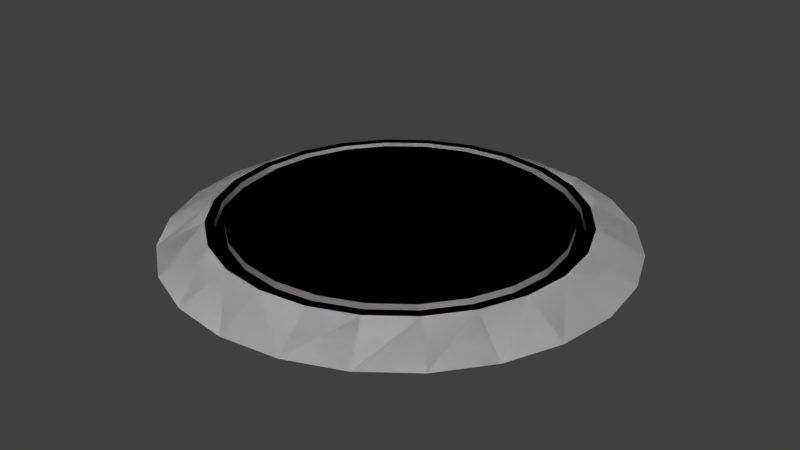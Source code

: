 # Source: Hotspot.blend  (saved by Blender 2.78.0; exported with 4.5.12 LTS)
import bpy
from mathutils import Matrix  # noqa: F401  (used for matrix-valued properties, if any)

bpy.ops.wm.read_factory_settings(use_empty=True)
scene = bpy.context.scene
scene.name = 'Scene'

# ---- collections
col_collection_1 = bpy.data.collections.new('Collection 1'); scene.collection.children.link(col_collection_1)

# ---- materials (node trees are filled in below, after node groups)
mat_material = bpy.data.materials.new('material')
mat_material.alpha_threshold = 0.0
mat_material.use_transparent_shadow = False
mat_material.diffuse_color = (1.0, 1.0, 1.0, 1.0)
mat_material.roughness = 0.5
mat_color_m06 = bpy.data.materials.new('Color_M06')
mat_color_m06.alpha_threshold = 0.0
mat_color_m06.use_transparent_shadow = False
mat_color_m06.diffuse_color = (0.4216, 0.4216, 0.4216, 1.0)
mat_color_m06.roughness = 0.5
mat_color_m05 = bpy.data.materials.new('Color_M05')
mat_color_m05.alpha_threshold = 0.0
mat_color_m05.use_transparent_shadow = False
mat_color_m05.diffuse_color = (0.5588, 0.5588, 0.5588, 1.0)
mat_color_m05.roughness = 0.5
mat_color_m08 = bpy.data.materials.new('Color_M08')
mat_color_m08.alpha_threshold = 0.0
mat_color_m08.use_transparent_shadow = False
mat_color_m08.diffuse_color = (0.1471, 0.1471, 0.1471, 1.0)
mat_color_m08.roughness = 0.5
mat_color_l06 = bpy.data.materials.new('Color_L06')
mat_color_l06.alpha_threshold = 0.0
mat_color_l06.use_transparent_shadow = False
mat_color_l06.diffuse_color = (1.0, 0.0, 0.4902, 1.0)
mat_color_l06.roughness = 0.5

# ---- material node trees

# ---- world
world_world = bpy.data.worlds.new('World'); scene.world = world_world
world_world.color = (0.05088, 0.05088, 0.05088)
world_world.use_sun_shadow = False
world_world.sun_shadow_jitter_overblur = 0.0
world_world.cycles.sampling_method = 'MANUAL'

# ---- meshes
me_id13 = bpy.data.meshes.new('ID13')
me_id13.from_pydata([(1.907e-06, 19.69, -1.762), (-4.067, 15.18, 0.2067), (-5.095, 19.01, -1.762), (1.907e-06, 15.71, 0.2067), (1.907e-06, 15.71, 0.2067), (1.907e-06, 19.69, -1.762), (-4.067, 15.18, 0.2067), (-5.095, 19.01, -1.762), (5.095, 19.01, -1.762), (4.067, 15.18, 0.2067), (4.067, 15.18, 0.2067), (5.095, 19.01, -1.762), (-7.857, 13.61, 0.2067), (-9.843, 17.05, -1.762), (-7.857, 13.61, 0.2067), (-9.843, 17.05, -1.762), (-19.01, -5.095, -1.762), (-19.01, 5.095, -1.762), (-19.69, -7.629e-06, -1.762), (-17.05, -9.843, -1.762), (-17.05, 9.843, -1.762), (-13.92, -13.92, -1.762), (-13.92, 13.92, -1.762), (-9.843, -17.05, -1.762), (-9.843, 17.05, -1.762), (-5.095, -19.01, -1.762), (-5.095, 19.01, -1.762), (1.907e-06, -19.69, -1.762), (1.907e-06, 19.69, -1.762), (5.095, -19.01, -1.762), (5.095, 19.01, -1.762), (9.843, -17.05, -1.762), (9.843, 17.05, -1.762), (13.92, -13.92, -1.762), (13.92, 13.92, -1.762), (17.05, -9.843, -1.762), (17.05, 9.843, -1.762), (19.01, -5.095, -1.762), (19.01, 5.095, -1.762), (19.69, -7.629e-06, -1.762), (19.69, -7.629e-06, -1.762), (19.01, -5.095, -1.762), (19.01, 5.095, -1.762), (17.05, 9.843, -1.762), (17.05, -9.843, -1.762), (13.92, 13.92, -1.762), (13.92, -13.92, -1.762), (9.843, 17.05, -1.762), (9.843, -17.05, -1.762), (5.095, 19.01, -1.762), (5.095, -19.01, -1.762), (1.907e-06, 19.69, -1.762), (1.907e-06, -19.69, -1.762), (-5.095, 19.01, -1.762), (-5.095, -19.01, -1.762), (-9.843, 17.05, -1.762), (-9.843, -17.05, -1.762), (-13.92, 13.92, -1.762), (-13.92, -13.92, -1.762), (-17.05, 9.843, -1.762), (-17.05, -9.843, -1.762), (-19.01, 5.095, -1.762), (-19.01, -5.095, -1.762), (-19.69, -7.629e-06, -1.762), (7.857, 13.61, 0.2067), (9.843, 17.05, -1.762), (9.843, 17.05, -1.762), (7.857, 13.61, 0.2067), (-11.11, 11.11, 0.2067), (-13.92, 13.92, -1.762), (-11.11, 11.11, 0.2067), (-13.92, 13.92, -1.762), (-13.61, 7.857, 0.2067), (-17.05, 9.843, -1.762), (-13.61, 7.857, 0.2067), (-17.05, 9.843, -1.762), (-15.18, 4.067, 0.2067), (-19.01, 5.095, -1.762), (-15.18, 4.067, 0.2067), (-19.01, 5.095, -1.762), (-15.71, -7.629e-06, 0.2067), (-19.69, -7.629e-06, -1.762), (-15.71, -7.629e-06, 0.2067), (-19.69, -7.629e-06, -1.762), (-19.01, -5.095, -1.762), (-15.18, -4.067, 0.2067), (-15.18, -4.067, 0.2067), (-19.01, -5.095, -1.762), (-17.05, -9.843, -1.762), (-13.61, -7.857, 0.2067), (-13.61, -7.857, 0.2067), (-17.05, -9.843, -1.762), (-13.92, -13.92, -1.762), (-11.11, -11.11, 0.2067), (-11.11, -11.11, 0.2067), (-13.92, -13.92, -1.762), (-9.843, -17.05, -1.762), (-7.857, -13.61, 0.2067), (-7.857, -13.61, 0.2067), (-9.843, -17.05, -1.762), (-5.095, -19.01, -1.762), (-4.067, -15.18, 0.2067), (-4.067, -15.18, 0.2067), (-5.095, -19.01, -1.762), (1.907e-06, -19.69, -1.762), (1.907e-06, -15.71, 0.2067), (1.907e-06, -15.71, 0.2067), (1.907e-06, -19.69, -1.762), (5.095, -19.01, -1.762), (4.067, -15.18, 0.2067), (4.067, -15.18, 0.2067), (5.095, -19.01, -1.762), (7.857, -13.61, 0.2067), (9.843, -17.05, -1.762), (9.843, -17.05, -1.762), (7.857, -13.61, 0.2067), (11.11, -11.11, 0.2067), (13.92, -13.92, -1.762), (13.92, -13.92, -1.762), (11.11, -11.11, 0.2067), (13.61, -7.857, 0.2067), (17.05, -9.843, -1.762), (17.05, -9.843, -1.762), (13.61, -7.857, 0.2067), (15.18, -4.067, 0.2067), (19.01, -5.095, -1.762), (19.01, -5.095, -1.762), (15.18, -4.067, 0.2067), (15.71, -7.629e-06, 0.2067), (19.69, -7.629e-06, -1.762), (19.69, -7.629e-06, -1.762), (15.71, -7.629e-06, 0.2067), (19.01, 5.095, -1.762), (15.18, 4.067, 0.2067), (19.01, 5.095, -1.762), (15.18, 4.067, 0.2067), (17.05, 9.843, -1.762), (13.61, 7.857, 0.2067), (17.05, 9.843, -1.762), (13.61, 7.857, 0.2067), (13.92, 13.92, -1.762), (11.11, 11.11, 0.2067), (13.92, 13.92, -1.762), (11.11, 11.11, 0.2067), (1.907e-06, 14.92, 0.2067), (3.862, 14.41, -0.3839), (1.907e-06, 14.92, -0.3839), (3.862, 14.41, 0.2067), (3.862, 14.41, 0.2067), (1.907e-06, 14.92, 0.2067), (3.862, 14.41, -0.3839), (1.907e-06, 14.92, -0.3839), (7.46, 12.92, -0.3839), (7.46, 12.92, 0.2067), (7.46, 12.92, 0.2067), (7.46, 12.92, -0.3839), (-3.862, 14.41, 0.2067), (1.907e-06, 14.92, -0.3839), (-3.862, 14.41, -0.3839), (1.907e-06, 14.92, 0.2067), (1.907e-06, 14.92, 0.2067), (-3.862, 14.41, 0.2067), (1.907e-06, 14.92, -0.3839), (-3.862, 14.41, -0.3839), (10.55, 10.55, -0.3839), (10.55, 10.55, 0.2067), (10.55, 10.55, 0.2067), (10.55, 10.55, -0.3839), (-7.46, 12.92, 0.2067), (-7.46, 12.92, -0.3839), (-7.46, 12.92, 0.2067), (-7.46, 12.92, -0.3839), (12.92, 7.46, 0.2067), (12.92, 7.46, -0.3839), (12.92, 7.46, 0.2067), (12.92, 7.46, -0.3839), (-10.55, 10.55, 0.2067), (-10.55, 10.55, -0.3839), (-10.55, 10.55, 0.2067), (-10.55, 10.55, -0.3839), (14.41, 3.862, 0.2067), (14.41, 3.862, -0.3839), (14.41, 3.862, 0.2067), (14.41, 3.862, -0.3839), (-12.92, 7.46, -0.3839), (-12.92, 7.46, 0.2067), (-12.92, 7.46, -0.3839), (-12.92, 7.46, 0.2067), (14.92, -7.629e-06, 0.2067), (14.92, -7.629e-06, -0.3839), (14.92, -7.629e-06, 0.2067), (14.92, -7.629e-06, -0.3839), (-14.41, 3.862, -0.3839), (-14.41, 3.862, 0.2067), (-14.41, 3.862, -0.3839), (-14.41, 3.862, 0.2067), (14.92, -7.629e-06, -0.3839), (14.41, -3.862, 0.2067), (14.41, -3.862, -0.3839), (14.92, -7.629e-06, 0.2067), (14.92, -7.629e-06, 0.2067), (14.92, -7.629e-06, -0.3839), (14.41, -3.862, 0.2067), (14.41, -3.862, -0.3839), (-14.92, -7.629e-06, -0.3839), (-14.92, -7.629e-06, 0.2067), (-14.92, -7.629e-06, -0.3839), (-14.92, -7.629e-06, 0.2067), (12.92, -7.46, 0.2067), (12.92, -7.46, -0.3839), (12.92, -7.46, 0.2067), (12.92, -7.46, -0.3839), (-14.92, -7.629e-06, 0.2067), (-14.41, -3.862, -0.3839), (-14.41, -3.862, 0.2067), (-14.92, -7.629e-06, -0.3839), (-14.92, -7.629e-06, -0.3839), (-14.92, -7.629e-06, 0.2067), (-14.41, -3.862, -0.3839), (-14.41, -3.862, 0.2067), (10.55, -10.55, 0.2067), (10.55, -10.55, -0.3839), (10.55, -10.55, 0.2067), (10.55, -10.55, -0.3839), (-12.92, -7.46, -0.3839), (-12.92, -7.46, 0.2067), (-12.92, -7.46, -0.3839), (-12.92, -7.46, 0.2067), (7.46, -12.92, -0.3839), (7.46, -12.92, 0.2067), (7.46, -12.92, 0.2067), (7.46, -12.92, -0.3839), (-10.55, -10.55, -0.3839), (-10.55, -10.55, 0.2067), (-10.55, -10.55, -0.3839), (-10.55, -10.55, 0.2067), (3.862, -14.41, -0.3839), (3.862, -14.41, 0.2067), (3.862, -14.41, 0.2067), (3.862, -14.41, -0.3839), (-7.46, -12.92, 0.2067), (-7.46, -12.92, -0.3839), (-7.46, -12.92, 0.2067), (-7.46, -12.92, -0.3839), (1.907e-06, -14.92, -0.3839), (1.907e-06, -14.92, 0.2067), (1.907e-06, -14.92, 0.2067), (1.907e-06, -14.92, -0.3839), (-3.862, -14.41, 0.2067), (-3.862, -14.41, -0.3839), (-3.862, -14.41, 0.2067), (-3.862, -14.41, -0.3839), (1.907e-06, -14.92, 0.2067), (1.907e-06, -14.92, -0.3839), (1.907e-06, -14.92, 0.2067), (1.907e-06, -14.92, -0.3839), (-14.41, 3.862, -0.3839), (-13.64, 3.656, -0.3839), (-14.13, -7.629e-06, -0.3839), (-12.92, 7.46, -0.3839), (-12.23, 7.063, -0.3839), (-10.55, 10.55, -0.3839), (-9.988, 9.988, -0.3839), (-7.46, 12.92, -0.3839), (-7.063, 12.23, -0.3839), (-3.862, 14.41, -0.3839), (-3.656, 13.64, -0.3839), (1.907e-06, 14.92, -0.3839), (1.907e-06, 14.13, -0.3839), (3.862, 14.41, -0.3839), (3.656, 13.64, -0.3839), (7.063, 12.23, -0.3839), (7.46, 12.92, -0.3839), (9.988, 9.988, -0.3839), (10.55, 10.55, -0.3839), (12.23, 7.063, -0.3839), (12.92, 7.46, -0.3839), (13.64, 3.656, -0.3839), (14.41, 3.862, -0.3839), (14.13, -7.629e-06, -0.3839), (-14.41, -3.862, -0.3839), (-14.92, -7.629e-06, -0.3839), (-13.64, -3.656, -0.3839), (-12.92, -7.46, -0.3839), (-12.23, -7.063, -0.3839), (-10.55, -10.55, -0.3839), (-9.988, -9.988, -0.3839), (-7.46, -12.92, -0.3839), (-7.063, -12.23, -0.3839), (-3.862, -14.41, -0.3839), (-3.656, -13.64, -0.3839), (1.907e-06, -14.92, -0.3839), (1.907e-06, -14.13, -0.3839), (3.656, -13.64, -0.3839), (3.862, -14.41, -0.3839), (7.063, -12.23, -0.3839), (7.46, -12.92, -0.3839), (9.988, -9.988, -0.3839), (10.55, -10.55, -0.3839), (12.23, -7.063, -0.3839), (12.92, -7.46, -0.3839), (13.64, -3.656, -0.3839), (14.41, -3.862, -0.3839), (14.92, -7.629e-06, -0.3839), (14.92, -7.629e-06, -0.3839), (14.41, 3.862, -0.3839), (14.41, -3.862, -0.3839), (14.13, -7.629e-06, -0.3839), (13.64, -3.656, -0.3839), (12.92, -7.46, -0.3839), (12.23, -7.063, -0.3839), (10.55, -10.55, -0.3839), (9.988, -9.988, -0.3839), (7.46, -12.92, -0.3839), (7.063, -12.23, -0.3839), (3.862, -14.41, -0.3839), (3.656, -13.64, -0.3839), (1.907e-06, -14.92, -0.3839), (1.907e-06, -14.13, -0.3839), (-3.656, -13.64, -0.3839), (-3.862, -14.41, -0.3839), (-7.063, -12.23, -0.3839), (-7.46, -12.92, -0.3839), (-9.988, -9.988, -0.3839), (-10.55, -10.55, -0.3839), (-12.23, -7.063, -0.3839), (-12.92, -7.46, -0.3839), (-13.64, -3.656, -0.3839), (-14.41, -3.862, -0.3839), (-14.13, -7.629e-06, -0.3839), (-14.41, 3.862, -0.3839), (-14.92, -7.629e-06, -0.3839), (13.64, 3.656, -0.3839), (12.92, 7.46, -0.3839), (12.23, 7.063, -0.3839), (10.55, 10.55, -0.3839), (9.988, 9.988, -0.3839), (7.46, 12.92, -0.3839), (7.063, 12.23, -0.3839), (3.862, 14.41, -0.3839), (3.656, 13.64, -0.3839), (1.907e-06, 14.13, -0.3839), (1.907e-06, 14.92, -0.3839), (-3.656, 13.64, -0.3839), (-3.862, 14.41, -0.3839), (-7.063, 12.23, -0.3839), (-7.46, 12.92, -0.3839), (-9.988, 9.988, -0.3839), (-10.55, 10.55, -0.3839), (-12.23, 7.063, -0.3839), (-12.92, 7.46, -0.3839), (-13.64, 3.656, -0.3839), (-13.64, 3.656, 0.2067), (-13.64, -3.656, 0.2067), (-14.13, -7.629e-06, 0.2067), (-12.23, -7.063, 0.2067), (-12.23, 7.063, 0.2067), (-9.988, -9.988, 0.2067), (-9.988, 9.988, 0.2067), (-7.063, -12.23, 0.2067), (-7.063, 12.23, 0.2067), (-3.656, -13.64, 0.2067), (-3.656, 13.64, 0.2067), (1.907e-06, -14.13, 0.2067), (1.907e-06, 14.13, 0.2067), (3.656, 13.64, 0.2067), (3.656, -13.64, 0.2067), (7.063, -12.23, 0.2067), (7.063, 12.23, 0.2067), (9.988, 9.988, 0.2067), (9.988, -9.988, 0.2067), (12.23, 7.063, 0.2067), (12.23, -7.063, 0.2067), (13.64, -3.656, 0.2067), (13.64, 3.656, 0.2067), (14.13, -7.629e-06, 0.2067), (14.13, -7.629e-06, 0.2067), (13.64, 3.656, 0.2067), (13.64, -3.656, 0.2067), (12.23, 7.063, 0.2067), (12.23, -7.063, 0.2067), (9.988, -9.988, 0.2067), (9.988, 9.988, 0.2067), (7.063, -12.23, 0.2067), (7.063, 12.23, 0.2067), (3.656, 13.64, 0.2067), (3.656, -13.64, 0.2067), (1.907e-06, -14.13, 0.2067), (1.907e-06, 14.13, 0.2067), (-3.656, 13.64, 0.2067), (-3.656, -13.64, 0.2067), (-7.063, 12.23, 0.2067), (-7.063, -12.23, 0.2067), (-9.988, 9.988, 0.2067), (-9.988, -9.988, 0.2067), (-12.23, 7.063, 0.2067), (-12.23, -7.063, 0.2067), (-13.64, 3.656, 0.2067), (-13.64, -3.656, 0.2067), (-14.13, -7.629e-06, 0.2067), (1.907e-06, -14.13, 0.2067), (3.656, -13.64, -0.3839), (1.907e-06, -14.13, -0.3839), (3.656, -13.64, 0.2067), (3.656, -13.64, 0.2067), (1.907e-06, -14.13, 0.2067), (3.656, -13.64, -0.3839), (1.907e-06, -14.13, -0.3839), (-3.656, -13.64, 0.2067), (1.907e-06, -14.13, -0.3839), (-3.656, -13.64, -0.3839), (1.907e-06, -14.13, 0.2067), (1.907e-06, -14.13, 0.2067), (-3.656, -13.64, 0.2067), (1.907e-06, -14.13, -0.3839), (-3.656, -13.64, -0.3839), (-7.063, -12.23, 0.2067), (-7.063, -12.23, -0.3839), (-7.063, -12.23, 0.2067), (-7.063, -12.23, -0.3839), (-9.988, -9.988, 0.2067), (-9.988, -9.988, -0.3839), (-9.988, -9.988, 0.2067), (-9.988, -9.988, -0.3839), (-12.23, -7.063, -0.3839), (-12.23, -7.063, 0.2067), (-12.23, -7.063, 0.2067), (-12.23, -7.063, -0.3839), (-13.64, -3.656, -0.3839), (-13.64, -3.656, 0.2067), (-13.64, -3.656, 0.2067), (-13.64, -3.656, -0.3839), (-14.13, -7.629e-06, -0.3839), (-14.13, -7.629e-06, 0.2067), (-14.13, -7.629e-06, 0.2067), (-14.13, -7.629e-06, -0.3839), (-13.64, 3.656, -0.3839), (-14.13, -7.629e-06, 0.2067), (-14.13, -7.629e-06, -0.3839), (-13.64, 3.656, 0.2067), (-13.64, 3.656, 0.2067), (-13.64, 3.656, -0.3839), (-14.13, -7.629e-06, 0.2067), (-14.13, -7.629e-06, -0.3839), (-12.23, 7.063, -0.3839), (-12.23, 7.063, 0.2067), (-12.23, 7.063, 0.2067), (-12.23, 7.063, -0.3839), (-9.988, 9.988, -0.3839), (-9.988, 9.988, 0.2067), (-9.988, 9.988, 0.2067), (-9.988, 9.988, -0.3839), (-7.063, 12.23, 0.2067), (-7.063, 12.23, -0.3839), (-7.063, 12.23, 0.2067), (-7.063, 12.23, -0.3839), (-3.656, 13.64, 0.2067), (-3.656, 13.64, -0.3839), (-3.656, 13.64, 0.2067), (-3.656, 13.64, -0.3839), (1.907e-06, 14.13, 0.2067), (1.907e-06, 14.13, -0.3839), (1.907e-06, 14.13, 0.2067), (1.907e-06, 14.13, -0.3839), (3.656, 13.64, 0.2067), (1.907e-06, 14.13, -0.3839), (3.656, 13.64, -0.3839), (1.907e-06, 14.13, 0.2067), (1.907e-06, 14.13, 0.2067), (3.656, 13.64, 0.2067), (1.907e-06, 14.13, -0.3839), (3.656, 13.64, -0.3839), (7.063, 12.23, 0.2067), (7.063, 12.23, -0.3839), (7.063, 12.23, 0.2067), (7.063, 12.23, -0.3839), (9.988, 9.988, 0.2067), (9.988, 9.988, -0.3839), (9.988, 9.988, 0.2067), (9.988, 9.988, -0.3839), (12.23, 7.063, -0.3839), (12.23, 7.063, 0.2067), (12.23, 7.063, -0.3839), (12.23, 7.063, 0.2067), (13.64, 3.656, -0.3839), (13.64, 3.656, 0.2067), (13.64, 3.656, -0.3839), (13.64, 3.656, 0.2067), (14.13, -7.629e-06, -0.3839), (14.13, -7.629e-06, 0.2067), (14.13, -7.629e-06, -0.3839), (14.13, -7.629e-06, 0.2067), (14.13, -7.629e-06, 0.2067), (13.64, -3.656, -0.3839), (13.64, -3.656, 0.2067), (14.13, -7.629e-06, -0.3839), (14.13, -7.629e-06, -0.3839), (14.13, -7.629e-06, 0.2067), (13.64, -3.656, -0.3839), (13.64, -3.656, 0.2067), (12.23, -7.063, -0.3839), (12.23, -7.063, 0.2067), (12.23, -7.063, -0.3839), (12.23, -7.063, 0.2067), (9.988, -9.988, -0.3839), (9.988, -9.988, 0.2067), (9.988, -9.988, -0.3839), (9.988, -9.988, 0.2067), (7.063, -12.23, 0.2067), (7.063, -12.23, -0.3839), (7.063, -12.23, 0.2067), (7.063, -12.23, -0.3839), (-15.18, 4.067, 0.2067), (-14.41, 3.862, 0.2067), (-14.92, -7.629e-06, 0.2067), (-13.61, 7.857, 0.2067), (-12.92, 7.46, 0.2067), (-11.11, 11.11, 0.2067), (-10.55, 10.55, 0.2067), (-7.857, 13.61, 0.2067), (-7.46, 12.92, 0.2067), (-4.067, 15.18, 0.2067), (-3.862, 14.41, 0.2067), (1.907e-06, 15.71, 0.2067), (1.907e-06, 14.92, 0.2067), (4.067, 15.18, 0.2067), (3.862, 14.41, 0.2067), (7.46, 12.92, 0.2067), (7.857, 13.61, 0.2067), (10.55, 10.55, 0.2067), (11.11, 11.11, 0.2067), (12.92, 7.46, 0.2067), (13.61, 7.857, 0.2067), (14.41, 3.862, 0.2067), (15.18, 4.067, 0.2067), (14.92, -7.629e-06, 0.2067), (-15.18, -4.067, 0.2067), (-15.71, -7.629e-06, 0.2067), (-14.41, -3.862, 0.2067), (-13.61, -7.857, 0.2067), (-12.92, -7.46, 0.2067), (-11.11, -11.11, 0.2067), (-10.55, -10.55, 0.2067), (-7.857, -13.61, 0.2067), (-7.46, -12.92, 0.2067), (-4.067, -15.18, 0.2067), (-3.862, -14.41, 0.2067), (1.907e-06, -15.71, 0.2067), (1.907e-06, -14.92, 0.2067), (4.067, -15.18, 0.2067), (3.862, -14.41, 0.2067), (7.46, -12.92, 0.2067), (7.857, -13.61, 0.2067), (10.55, -10.55, 0.2067), (11.11, -11.11, 0.2067), (12.92, -7.46, 0.2067), (13.61, -7.857, 0.2067), (14.41, -3.862, 0.2067), (15.18, -4.067, 0.2067), (15.71, -7.629e-06, 0.2067), (15.71, -7.629e-06, 0.2067), (15.18, 4.067, 0.2067), (15.18, -4.067, 0.2067), (14.92, -7.629e-06, 0.2067), (14.41, -3.862, 0.2067), (13.61, -7.857, 0.2067), (12.92, -7.46, 0.2067), (11.11, -11.11, 0.2067), (10.55, -10.55, 0.2067), (7.857, -13.61, 0.2067), (7.46, -12.92, 0.2067), (4.067, -15.18, 0.2067), (3.862, -14.41, 0.2067), (1.907e-06, -14.92, 0.2067), (1.907e-06, -15.71, 0.2067), (-3.862, -14.41, 0.2067), (-4.067, -15.18, 0.2067), (-7.46, -12.92, 0.2067), (-7.857, -13.61, 0.2067), (-10.55, -10.55, 0.2067), (-11.11, -11.11, 0.2067), (-12.92, -7.46, 0.2067), (-13.61, -7.857, 0.2067), (-14.41, -3.862, 0.2067), (-15.18, -4.067, 0.2067), (-14.92, -7.629e-06, 0.2067), (-15.18, 4.067, 0.2067), (-15.71, -7.629e-06, 0.2067), (14.41, 3.862, 0.2067), (13.61, 7.857, 0.2067), (12.92, 7.46, 0.2067), (11.11, 11.11, 0.2067), (10.55, 10.55, 0.2067), (7.857, 13.61, 0.2067), (7.46, 12.92, 0.2067), (4.067, 15.18, 0.2067), (3.862, 14.41, 0.2067), (1.907e-06, 14.92, 0.2067), (1.907e-06, 15.71, 0.2067), (-3.862, 14.41, 0.2067), (-4.067, 15.18, 0.2067), (-7.46, 12.92, 0.2067), (-7.857, 13.61, 0.2067), (-10.55, 10.55, 0.2067), (-11.11, 11.11, 0.2067), (-12.92, 7.46, 0.2067), (-13.61, 7.857, 0.2067), (-14.41, 3.862, 0.2067)], [], [(0, 1, 2), (1, 0, 3), (8, 3, 0), (3, 8, 9), (2, 12, 13), (12, 2, 1), (16, 17, 18), (17, 16, 19), (17, 19, 20), (20, 19, 21), (20, 21, 22), (22, 21, 23), (22, 23, 24), (24, 23, 25), (24, 25, 26), (26, 25, 27), (26, 27, 28), (28, 27, 29), (28, 29, 30), (30, 29, 31), (30, 31, 32), (32, 31, 33), (32, 33, 34), (34, 33, 35), (34, 35, 36), (36, 35, 37), (36, 37, 38), (38, 37, 39), (8, 64, 9), (64, 8, 65), (13, 68, 69), (68, 13, 12), (69, 72, 73), (72, 69, 68), (73, 76, 77), (76, 73, 72), (77, 80, 81), (80, 77, 76), (80, 84, 81), (84, 80, 85), (85, 88, 84), (88, 85, 89), (89, 92, 88), (92, 89, 93), (93, 96, 92), (96, 93, 97), (97, 100, 96), (100, 97, 101), (101, 104, 100), (104, 101, 105), (105, 108, 104), (108, 105, 109), (112, 108, 109), (108, 112, 113), (116, 113, 112), (113, 116, 117), (120, 117, 116), (117, 120, 121), (124, 121, 120), (121, 124, 125), (128, 125, 124), (125, 128, 129), (132, 128, 133), (128, 132, 129), (136, 133, 137), (133, 136, 132), (140, 137, 141), (137, 140, 136), (65, 141, 64), (141, 65, 140), (4, 5, 6), (7, 6, 5), (10, 11, 4), (5, 4, 11), (6, 7, 14), (15, 14, 7), (40, 41, 42), (42, 41, 43), (41, 44, 43), (43, 44, 45), (44, 46, 45), (45, 46, 47), (46, 48, 47), (47, 48, 49), (48, 50, 49), (49, 50, 51), (50, 52, 51), (51, 52, 53), (52, 54, 53), (53, 54, 55), (54, 56, 55), (55, 56, 57), (56, 58, 57), (57, 58, 59), (58, 60, 59), (59, 60, 61), (60, 62, 61), (63, 61, 62), (66, 11, 67), (10, 67, 11), (14, 15, 70), (71, 70, 15), (70, 71, 74), (75, 74, 71), (74, 75, 78), (79, 78, 75), (78, 79, 82), (83, 82, 79), (86, 82, 87), (83, 87, 82), (90, 86, 91), (87, 91, 86), (94, 90, 95), (91, 95, 90), (98, 94, 99), (95, 99, 94), (102, 98, 103), (99, 103, 98), (106, 102, 107), (103, 107, 102), (110, 106, 111), (107, 111, 106), (114, 115, 111), (110, 111, 115), (118, 119, 114), (115, 114, 119), (122, 123, 118), (119, 118, 123), (126, 127, 122), (123, 122, 127), (130, 131, 126), (127, 126, 131), (130, 134, 131), (135, 131, 134), (134, 138, 135), (139, 135, 138), (138, 142, 139), (143, 139, 142), (142, 66, 143), (67, 143, 66), (144, 145, 146), (145, 144, 147), (147, 152, 145), (152, 147, 153), (156, 157, 158), (157, 156, 159), (153, 164, 152), (164, 153, 165), (168, 158, 169), (158, 168, 156), (164, 172, 173), (172, 164, 165), (176, 169, 177), (169, 176, 168), (173, 180, 181), (180, 173, 172), (176, 184, 185), (184, 176, 177), (181, 188, 189), (188, 181, 180), (185, 192, 193), (192, 185, 184), (196, 197, 198), (197, 196, 199), (193, 204, 205), (204, 193, 192), (198, 208, 209), (208, 198, 197), (212, 213, 214), (213, 212, 215), (209, 220, 221), (220, 209, 208), (214, 224, 225), (224, 214, 213), (220, 228, 221), (228, 220, 229), (225, 232, 233), (232, 225, 224), (229, 236, 228), (236, 229, 237), (240, 232, 241), (232, 240, 233), (237, 244, 236), (244, 237, 245), (248, 241, 249), (241, 248, 240), (252, 249, 253), (249, 252, 248), (148, 149, 150), (151, 150, 149), (154, 148, 155), (150, 155, 148), (160, 161, 162), (163, 162, 161), (166, 154, 167), (155, 167, 154), (161, 170, 163), (171, 163, 170), (166, 167, 174), (175, 174, 167), (170, 178, 171), (179, 171, 178), (174, 175, 182), (183, 182, 175), (179, 178, 186), (187, 186, 178), (182, 183, 190), (191, 190, 183), (186, 187, 194), (195, 194, 187), (200, 201, 202), (203, 202, 201), (194, 195, 206), (207, 206, 195), (202, 203, 210), (211, 210, 203), (216, 217, 218), (219, 218, 217), (210, 211, 222), (223, 222, 211), (218, 219, 226), (227, 226, 219), (230, 222, 231), (223, 231, 222), (226, 227, 234), (235, 234, 227), (238, 230, 239), (231, 239, 230), (235, 242, 234), (243, 234, 242), (246, 238, 247), (239, 247, 238), (242, 250, 243), (251, 243, 250), (250, 254, 251), (255, 251, 254), (256, 257, 258), (257, 256, 259), (257, 259, 260), (260, 259, 261), (260, 261, 262), (262, 261, 263), (262, 263, 264), (264, 263, 265), (264, 265, 266), (266, 265, 267), (266, 267, 268), (268, 267, 269), (268, 269, 270), (270, 269, 271), (271, 269, 272), (271, 272, 273), (273, 272, 274), (273, 274, 275), (275, 274, 276), (275, 276, 277), (277, 276, 278), (277, 278, 279), (256, 280, 281), (280, 256, 258), (280, 258, 282), (280, 282, 283), (283, 282, 284), (283, 284, 285), (285, 284, 286), (285, 286, 287), (287, 286, 288), (287, 288, 289), (289, 288, 290), (289, 290, 291), (291, 290, 292), (291, 292, 293), (291, 293, 294), (294, 293, 295), (294, 295, 296), (296, 295, 297), (296, 297, 298), (298, 297, 299), (298, 299, 300), (300, 299, 301), (300, 301, 302), (302, 301, 279), (302, 279, 278), (302, 278, 303), (304, 305, 306), (305, 307, 306), (307, 308, 306), (306, 308, 309), (308, 310, 309), (309, 310, 311), (310, 312, 311), (311, 312, 313), (312, 314, 313), (313, 314, 315), (314, 316, 315), (315, 316, 317), (316, 318, 317), (318, 319, 317), (317, 319, 320), (319, 321, 320), (320, 321, 322), (321, 323, 322), (322, 323, 324), (323, 325, 324), (324, 325, 326), (325, 327, 326), (326, 327, 328), (327, 329, 328), (329, 330, 328), (331, 328, 330), (307, 305, 332), (305, 333, 332), (332, 333, 334), (333, 335, 334), (334, 335, 336), (335, 337, 336), (336, 337, 338), (337, 339, 338), (338, 339, 340), (340, 339, 341), (339, 342, 341), (341, 342, 343), (342, 344, 343), (343, 344, 345), (344, 346, 345), (345, 346, 347), (346, 348, 347), (347, 348, 349), (348, 350, 349), (349, 350, 351), (350, 330, 351), (329, 351, 330), (352, 353, 354), (353, 352, 355), (355, 352, 356), (355, 356, 357), (357, 356, 358), (357, 358, 359), (359, 358, 360), (359, 360, 361), (361, 360, 362), (361, 362, 363), (363, 362, 364), (363, 364, 365), (363, 365, 366), (366, 365, 367), (367, 365, 368), (367, 368, 369), (367, 369, 370), (370, 369, 371), (370, 371, 372), (372, 371, 373), (373, 371, 374), (373, 374, 375), (400, 401, 402), (401, 400, 403), (408, 409, 410), (409, 408, 411), (416, 410, 417), (410, 416, 408), (420, 417, 421), (417, 420, 416), (424, 420, 421), (420, 424, 425), (428, 425, 424), (425, 428, 429), (432, 429, 428), (429, 432, 433), (436, 437, 438), (437, 436, 439), (444, 439, 436), (439, 444, 445), (448, 445, 444), (445, 448, 449), (452, 448, 453), (448, 452, 449), (456, 453, 457), (453, 456, 452), (460, 457, 461), (457, 460, 456), (464, 465, 466), (465, 464, 467), (472, 466, 473), (466, 472, 464), (476, 473, 477), (473, 476, 472), (476, 480, 481), (480, 476, 477), (481, 484, 485), (484, 481, 480), (485, 488, 489), (488, 485, 484), (492, 493, 494), (493, 492, 495), (494, 500, 501), (500, 494, 493), (501, 504, 505), (504, 501, 500), (508, 504, 509), (504, 508, 505), (403, 509, 401), (509, 403, 508), (376, 377, 378), (377, 379, 378), (378, 379, 380), (380, 379, 381), (379, 382, 381), (381, 382, 383), (382, 384, 383), (384, 385, 383), (383, 385, 386), (386, 385, 387), (385, 388, 387), (388, 389, 387), (387, 389, 390), (389, 391, 390), (390, 391, 392), (391, 393, 392), (392, 393, 394), (393, 395, 394), (394, 395, 396), (395, 397, 396), (396, 397, 398), (399, 398, 397), (404, 405, 406), (407, 406, 405), (412, 413, 414), (415, 414, 413), (413, 418, 415), (419, 415, 418), (418, 422, 419), (423, 419, 422), (426, 427, 422), (423, 422, 427), (430, 431, 426), (427, 426, 431), (434, 435, 430), (431, 430, 435), (440, 441, 442), (443, 442, 441), (446, 447, 440), (441, 440, 447), (450, 451, 446), (447, 446, 451), (450, 454, 451), (455, 451, 454), (454, 458, 455), (459, 455, 458), (458, 462, 459), (463, 459, 462), (468, 469, 470), (471, 470, 469), (469, 474, 471), (475, 471, 474), (474, 478, 475), (479, 475, 478), (479, 478, 482), (483, 482, 478), (482, 483, 486), (487, 486, 483), (486, 487, 490), (491, 490, 487), (496, 497, 498), (499, 498, 497), (498, 499, 502), (503, 502, 499), (502, 503, 506), (507, 506, 503), (507, 510, 506), (511, 506, 510), (510, 404, 511), (406, 511, 404), (512, 513, 514), (513, 512, 515), (513, 515, 516), (516, 515, 517), (516, 517, 518), (518, 517, 519), (518, 519, 520), (520, 519, 521), (520, 521, 522), (522, 521, 523), (522, 523, 524), (524, 523, 525), (524, 525, 526), (526, 525, 527), (527, 525, 528), (527, 528, 529), (529, 528, 530), (529, 530, 531), (531, 530, 532), (531, 532, 533), (533, 532, 534), (533, 534, 535), (512, 536, 537), (536, 512, 514), (536, 514, 538), (536, 538, 539), (539, 538, 540), (539, 540, 541), (541, 540, 542), (541, 542, 543), (543, 542, 544), (543, 544, 545), (545, 544, 546), (545, 546, 547), (547, 546, 548), (547, 548, 549), (549, 548, 550), (549, 550, 551), (549, 551, 552), (552, 551, 553), (552, 553, 554), (554, 553, 555), (554, 555, 556), (556, 555, 557), (556, 557, 558), (558, 557, 535), (558, 535, 534), (558, 534, 559), (560, 561, 562), (561, 563, 562), (563, 564, 562), (562, 564, 565), (564, 566, 565), (565, 566, 567), (566, 568, 567), (567, 568, 569), (568, 570, 569), (569, 570, 571), (570, 572, 571), (572, 573, 571), (571, 573, 574), (573, 575, 574), (574, 575, 576), (575, 577, 576), (576, 577, 578), (577, 579, 578), (578, 579, 580), (579, 581, 580), (580, 581, 582), (581, 583, 582), (582, 583, 584), (583, 585, 584), (585, 586, 584), (587, 584, 586), (563, 561, 588), (561, 589, 588), (588, 589, 590), (589, 591, 590), (590, 591, 592), (591, 593, 592), (592, 593, 594), (593, 595, 594), (594, 595, 596), (596, 595, 597), (595, 598, 597), (597, 598, 599), (598, 600, 599), (599, 600, 601), (600, 602, 601), (601, 602, 603), (602, 604, 603), (603, 604, 605), (604, 606, 605), (605, 606, 607), (606, 586, 607), (585, 607, 586)])
me_id13.polygons.foreach_set('use_smooth', [1, 1, 1, 1, 1, 1, 0, 0, 0, 0, 0, 0, 0, 0, 0, 0, 0, 0, 0, 0, 0, 0, 0, 0, 0, 0, 0, 0, 1, 1, 1, 1, 1, 1, 1, 1, 1, 1, 1, 1, 1, 1, 1, 1, 1, 1, 1, 1, 1, 1, 1, 1, 1, 1, 1, 1, 1, 1, 1, 1, 1, 1, 1, 1, 1, 1, 1, 1, 1, 1, 1, 1, 1, 1, 1, 1, 0, 0, 0, 0, 0, 0, 0, 0, 0, 0, 0, 0, 0, 0, 0, 0, 0, 0, 0, 0, 0, 0, 1, 1, 1, 1, 1, 1, 1, 1, 1, 1, 1, 1, 1, 1, 1, 1, 1, 1, 1, 1, 1, 1, 1, 1, 1, 1, 1, 1, 1, 1, 1, 1, 1, 1, 1, 1, 1, 1, 1, 1, 1, 1, 1, 1, 1, 1, 1, 1, 1, 1, 1, 1, 1, 1, 1, 1, 1, 1, 1, 1, 1, 1, 1, 1, 1, 1, 1, 1, 1, 1, 1, 1, 1, 1, 1, 1, 1, 1, 1, 1, 1, 1, 1, 1, 1, 1, 1, 1, 1, 1, 1, 1, 1, 1, 1, 1, 1, 1, 1, 1, 1, 1, 1, 1, 1, 1, 1, 1, 1, 1, 1, 1, 1, 1, 1, 1, 1, 1, 1, 1, 1, 1, 1, 1, 1, 1, 1, 1, 1, 1, 1, 1, 1, 1, 1, 1, 1, 1, 0, 0, 0, 0, 0, 0, 0, 0, 0, 0, 0, 0, 0, 0, 0, 0, 0, 0, 0, 0, 0, 0, 0, 0, 0, 0, 0, 0, 0, 0, 0, 0, 0, 0, 0, 0, 0, 0, 0, 0, 0, 0, 0, 0, 0, 0, 0, 0, 0, 0, 0, 0, 0, 0, 0, 0, 0, 0, 0, 0, 0, 0, 0, 0, 0, 0, 0, 0, 0, 0, 0, 0, 0, 0, 0, 0, 0, 0, 0, 0, 0, 0, 0, 0, 0, 0, 0, 0, 0, 0, 0, 0, 0, 0, 0, 0, 0, 0, 0, 0, 0, 0, 0, 0, 0, 0, 0, 0, 0, 0, 0, 0, 0, 0, 0, 0, 0, 0, 1, 1, 1, 1, 1, 1, 1, 1, 1, 1, 1, 1, 1, 1, 1, 1, 1, 1, 1, 1, 1, 1, 1, 1, 1, 1, 1, 1, 1, 1, 1, 1, 1, 1, 1, 1, 1, 1, 1, 1, 1, 1, 1, 1, 1, 1, 1, 1, 0, 0, 0, 0, 0, 0, 0, 0, 0, 0, 0, 0, 0, 0, 0, 0, 0, 0, 0, 0, 0, 0, 1, 1, 1, 1, 1, 1, 1, 1, 1, 1, 1, 1, 1, 1, 1, 1, 1, 1, 1, 1, 1, 1, 1, 1, 1, 1, 1, 1, 1, 1, 1, 1, 1, 1, 1, 1, 1, 1, 1, 1, 1, 1, 1, 1, 1, 1, 1, 1, 0, 0, 0, 0, 0, 0, 0, 0, 0, 0, 0, 0, 0, 0, 0, 0, 0, 0, 0, 0, 0, 0, 0, 0, 0, 0, 0, 0, 0, 0, 0, 0, 0, 0, 0, 0, 0, 0, 0, 0, 0, 0, 0, 0, 0, 0, 0, 0, 0, 0, 0, 0, 0, 0, 0, 0, 0, 0, 0, 0, 0, 0, 0, 0, 0, 0, 0, 0, 0, 0, 0, 0, 0, 0, 0, 0, 0, 0, 0, 0, 0, 0, 0, 0, 0, 0, 0, 0, 0, 0, 0, 0, 0, 0, 0, 0])
me_id13.polygons.foreach_set('material_index', [0, 0, 0, 0, 0, 0, 0, 0, 0, 0, 0, 0, 0, 0, 0, 0, 0, 0, 0, 0, 0, 0, 0, 0, 0, 0, 0, 0, 0, 0, 0, 0, 0, 0, 0, 0, 0, 0, 0, 0, 0, 0, 0, 0, 0, 0, 0, 0, 0, 0, 0, 0, 0, 0, 0, 0, 0, 0, 0, 0, 0, 0, 0, 0, 0, 0, 0, 0, 0, 0, 2, 2, 2, 2, 2, 2, 2, 2, 2, 2, 2, 2, 2, 2, 2, 2, 2, 2, 2, 2, 2, 2, 2, 2, 2, 2, 2, 2, 2, 2, 2, 2, 2, 2, 2, 2, 2, 2, 2, 2, 2, 2, 2, 2, 2, 2, 2, 2, 2, 2, 2, 2, 2, 2, 2, 2, 2, 2, 2, 2, 2, 2, 2, 2, 2, 2, 2, 2, 2, 2, 0, 0, 0, 0, 0, 0, 0, 0, 0, 0, 0, 0, 0, 0, 0, 0, 0, 0, 0, 0, 0, 0, 0, 0, 0, 0, 0, 0, 0, 0, 0, 0, 0, 0, 0, 0, 0, 0, 0, 0, 0, 0, 0, 0, 0, 0, 0, 0, 2, 2, 2, 2, 2, 2, 2, 2, 2, 2, 2, 2, 2, 2, 2, 2, 2, 2, 2, 2, 2, 2, 2, 2, 2, 2, 2, 2, 2, 2, 2, 2, 2, 2, 2, 2, 2, 2, 2, 2, 2, 2, 2, 2, 2, 2, 2, 2, 0, 0, 0, 0, 0, 0, 0, 0, 0, 0, 0, 0, 0, 0, 0, 0, 0, 0, 0, 0, 0, 0, 0, 0, 0, 0, 0, 0, 0, 0, 0, 0, 0, 0, 0, 0, 0, 0, 0, 0, 0, 0, 0, 0, 0, 0, 0, 0, 3, 3, 3, 3, 3, 3, 3, 3, 3, 3, 3, 3, 3, 3, 3, 3, 3, 3, 3, 3, 3, 3, 3, 3, 3, 3, 3, 3, 3, 3, 3, 3, 3, 3, 3, 3, 3, 3, 3, 3, 3, 3, 3, 3, 3, 3, 3, 3, 0, 0, 0, 0, 0, 0, 0, 0, 0, 0, 0, 0, 0, 0, 0, 0, 0, 0, 0, 0, 0, 0, 0, 0, 0, 0, 0, 0, 0, 0, 0, 0, 0, 0, 0, 0, 0, 0, 0, 0, 0, 0, 0, 0, 0, 0, 0, 0, 0, 0, 0, 0, 0, 0, 0, 0, 0, 0, 0, 0, 0, 0, 0, 0, 0, 0, 0, 0, 0, 0, 1, 1, 1, 1, 1, 1, 1, 1, 1, 1, 1, 1, 1, 1, 1, 1, 1, 1, 1, 1, 1, 1, 1, 1, 1, 1, 1, 1, 1, 1, 1, 1, 1, 1, 1, 1, 1, 1, 1, 1, 1, 1, 1, 1, 1, 1, 1, 1, 1, 1, 1, 1, 1, 1, 1, 1, 1, 1, 1, 1, 1, 1, 1, 1, 1, 1, 1, 1, 1, 1, 0, 0, 0, 0, 0, 0, 0, 0, 0, 0, 0, 0, 0, 0, 0, 0, 0, 0, 0, 0, 0, 0, 0, 0, 0, 0, 0, 0, 0, 0, 0, 0, 0, 0, 0, 0, 0, 0, 0, 0, 0, 0, 0, 0, 0, 0, 0, 0, 4, 4, 4, 4, 4, 4, 4, 4, 4, 4, 4, 4, 4, 4, 4, 4, 4, 4, 4, 4, 4, 4, 4, 4, 4, 4, 4, 4, 4, 4, 4, 4, 4, 4, 4, 4, 4, 4, 4, 4, 4, 4, 4, 4, 4, 4, 4, 4])
me_id13.materials.append(mat_material)
me_id13.materials.append(mat_color_m06)
me_id13.materials.append(mat_color_m05)
me_id13.materials.append(mat_color_m08)
me_id13.materials.append(mat_color_l06)
me_id13.use_remesh_preserve_volume = False
me_id13.use_remesh_preserve_attributes = False
me_id13.use_mirror_vertex_groups = False
me_id13.update()

# ---- objects
ob_sketchup_001 = bpy.data.objects.new('SketchUp.001', me_id13)

# ---- transforms, parenting, visibility, modifiers, constraints
ob_sketchup_001.location = (0.5, -0.1134, 0.04475)
ob_sketchup_001.scale = (0.0254, 0.0254, 0.0254)
ob_sketchup_001.lineart.crease_threshold = 0.0

# ---- collection membership
col_collection_1.objects.link(ob_sketchup_001)

# ---- scene / render settings (as saved in the file)
scene.frame_start = 1; scene.frame_end = 250; scene.frame_set(1)
scene.render.engine = 'BLENDER_EEVEE_NEXT'
scene.render.resolution_percentage = 50
scene.render.dither_intensity = 0.0
scene.cycles.use_denoising = False
scene.cycles.samples = 128
scene.cycles.sampling_pattern = 'TABULATED_SOBOL'
scene.cycles.light_sampling_threshold = 0.0
scene.cycles.use_adaptive_sampling = False
scene.cycles.use_light_tree = False
scene.cycles.blur_glossy = 0.0
scene.cycles.sample_clamp_indirect = 0.0
scene.view_settings.view_transform = 'Standard'
bpy.context.view_layer.update()

# ---- added for rendering (the .blend has no active camera and no usable light): camera, sun
cam_auto = bpy.data.cameras.new('AutoCamera')
cam_auto.lens = 50.0
cam_auto.sensor_width = 36.0
cam_auto.clip_end = 1000.0
ob_auto_camera = bpy.data.objects.new('AutoCamera', cam_auto)
scene.collection.objects.link(ob_auto_camera)
ob_auto_camera.location = (1.80928, -1.68458, 1.07243)
ob_auto_camera.rotation_euler = (1.09748, -7.21219e-08, 0.694738)
scene.camera = ob_auto_camera
light_auto_sun = bpy.data.lights.new('AutoSun', 'SUN')
light_auto_sun.energy = 3.0
light_auto_sun.angle = 0.0523599
ob_auto_sun = bpy.data.objects.new('AutoSun', light_auto_sun)
scene.collection.objects.link(ob_auto_sun)
ob_auto_sun.rotation_euler = (0.872665, 0.174533, 0.523599)
bpy.context.view_layer.update()
